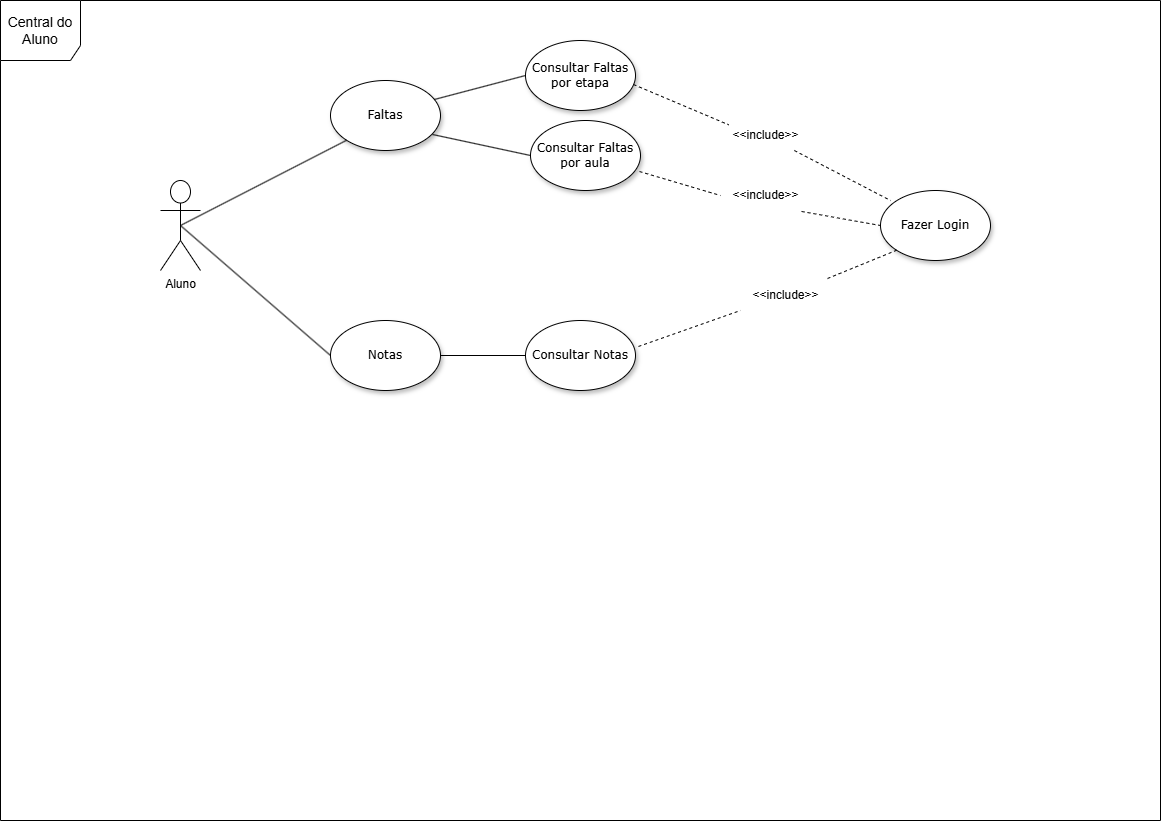

The diagram above was exported from draw.io. Its source (the exported page's mxGraphModel, read from the mxfile embedded in the PNG):
<mxGraphModel dx="2187" dy="1185" grid="1" gridSize="10" guides="1" tooltips="1" connect="1" arrows="1" fold="1" page="1" pageScale="1" pageWidth="1169" pageHeight="827" background="none" math="0" shadow="0">
  <root>
    <mxCell id="Xt-spAlw3G04hoYTJJP2-0" />
    <mxCell id="Xt-spAlw3G04hoYTJJP2-1" parent="Xt-spAlw3G04hoYTJJP2-0" />
    <mxCell id="Xt-spAlw3G04hoYTJJP2-2" value="Faltas" style="ellipse;whiteSpace=wrap;html=1;rounded=0;shadow=1;comic=0;labelBackgroundColor=none;strokeWidth=1;fontFamily=Verdana;fontSize=12;align=center;" parent="Xt-spAlw3G04hoYTJJP2-1" vertex="1">
      <mxGeometry x="330" y="80" width="110" height="70" as="geometry" />
    </mxCell>
    <mxCell id="Xt-spAlw3G04hoYTJJP2-3" value="Aluno&lt;div&gt;&lt;br&gt;&lt;/div&gt;" style="shape=umlActor;verticalLabelPosition=bottom;verticalAlign=top;html=1;outlineConnect=0;" parent="Xt-spAlw3G04hoYTJJP2-1" vertex="1">
      <mxGeometry x="160" y="180" width="40" height="90" as="geometry" />
    </mxCell>
    <mxCell id="Xt-spAlw3G04hoYTJJP2-4" value="Notas" style="ellipse;whiteSpace=wrap;html=1;rounded=0;shadow=1;comic=0;labelBackgroundColor=none;strokeWidth=1;fontFamily=Verdana;fontSize=12;align=center;" parent="Xt-spAlw3G04hoYTJJP2-1" vertex="1">
      <mxGeometry x="330" y="320" width="110" height="70" as="geometry" />
    </mxCell>
    <mxCell id="Xt-spAlw3G04hoYTJJP2-5" value="" style="endArrow=none;html=1;rounded=0;exitX=0;exitY=0.5;exitDx=0;exitDy=0;entryX=0.5;entryY=0.5;entryDx=0;entryDy=0;entryPerimeter=0;" parent="Xt-spAlw3G04hoYTJJP2-1" source="Xt-spAlw3G04hoYTJJP2-4" target="Xt-spAlw3G04hoYTJJP2-3" edge="1">
      <mxGeometry width="50" height="50" relative="1" as="geometry">
        <mxPoint x="490" y="320" as="sourcePoint" />
        <mxPoint x="540" y="270" as="targetPoint" />
      </mxGeometry>
    </mxCell>
    <mxCell id="Xt-spAlw3G04hoYTJJP2-6" value="" style="endArrow=none;html=1;rounded=0;exitX=0;exitY=1;exitDx=0;exitDy=0;entryX=0.5;entryY=0.5;entryDx=0;entryDy=0;entryPerimeter=0;" parent="Xt-spAlw3G04hoYTJJP2-1" source="Xt-spAlw3G04hoYTJJP2-2" target="Xt-spAlw3G04hoYTJJP2-3" edge="1">
      <mxGeometry width="50" height="50" relative="1" as="geometry">
        <mxPoint x="270" y="250" as="sourcePoint" />
        <mxPoint x="480" y="240" as="targetPoint" />
      </mxGeometry>
    </mxCell>
    <mxCell id="Xt-spAlw3G04hoYTJJP2-7" value="&lt;div&gt;&lt;font style=&quot;font-size: 14px;&quot;&gt;Central do Aluno&lt;/font&gt;&lt;/div&gt;" style="shape=umlFrame;whiteSpace=wrap;html=1;pointerEvents=0;width=80;height=60;" parent="Xt-spAlw3G04hoYTJJP2-1" vertex="1">
      <mxGeometry width="1160" height="820" as="geometry" />
    </mxCell>
    <mxCell id="Xt-spAlw3G04hoYTJJP2-8" value="Fazer Login" style="ellipse;whiteSpace=wrap;html=1;rounded=0;shadow=1;comic=0;labelBackgroundColor=none;strokeWidth=1;fontFamily=Verdana;fontSize=12;align=center;" parent="Xt-spAlw3G04hoYTJJP2-1" vertex="1">
      <mxGeometry x="880" y="190" width="110" height="70" as="geometry" />
    </mxCell>
    <mxCell id="iud_bOn0VxGuLFAxn-fM-0" value="Consultar Notas" style="ellipse;whiteSpace=wrap;html=1;rounded=0;shadow=1;comic=0;labelBackgroundColor=none;strokeWidth=1;fontFamily=Verdana;fontSize=12;align=center;" parent="Xt-spAlw3G04hoYTJJP2-1" vertex="1">
      <mxGeometry x="525" y="320" width="110" height="70" as="geometry" />
    </mxCell>
    <mxCell id="iud_bOn0VxGuLFAxn-fM-1" value="Consultar Faltas por etapa" style="ellipse;whiteSpace=wrap;html=1;rounded=0;shadow=1;comic=0;labelBackgroundColor=none;strokeWidth=1;fontFamily=Verdana;fontSize=12;align=center;" parent="Xt-spAlw3G04hoYTJJP2-1" vertex="1">
      <mxGeometry x="525" y="40" width="110" height="70" as="geometry" />
    </mxCell>
    <mxCell id="iud_bOn0VxGuLFAxn-fM-2" value="Consultar Faltas por aula" style="ellipse;whiteSpace=wrap;html=1;rounded=0;shadow=1;comic=0;labelBackgroundColor=none;strokeWidth=1;fontFamily=Verdana;fontSize=12;align=center;" parent="Xt-spAlw3G04hoYTJJP2-1" vertex="1">
      <mxGeometry x="530" y="120" width="110" height="70" as="geometry" />
    </mxCell>
    <mxCell id="iud_bOn0VxGuLFAxn-fM-3" value="" style="endArrow=none;html=1;rounded=0;exitX=0;exitY=0.5;exitDx=0;exitDy=0;" parent="Xt-spAlw3G04hoYTJJP2-1" source="iud_bOn0VxGuLFAxn-fM-0" edge="1">
      <mxGeometry width="50" height="50" relative="1" as="geometry">
        <mxPoint x="340" y="365" as="sourcePoint" />
        <mxPoint x="440" y="355" as="targetPoint" />
      </mxGeometry>
    </mxCell>
    <mxCell id="iud_bOn0VxGuLFAxn-fM-4" value="" style="endArrow=none;html=1;rounded=0;exitX=0;exitY=0.5;exitDx=0;exitDy=0;entryX=0.927;entryY=0.771;entryDx=0;entryDy=0;entryPerimeter=0;" parent="Xt-spAlw3G04hoYTJJP2-1" source="iud_bOn0VxGuLFAxn-fM-2" target="Xt-spAlw3G04hoYTJJP2-2" edge="1">
      <mxGeometry width="50" height="50" relative="1" as="geometry">
        <mxPoint x="535" y="365" as="sourcePoint" />
        <mxPoint x="450" y="365" as="targetPoint" />
      </mxGeometry>
    </mxCell>
    <mxCell id="iud_bOn0VxGuLFAxn-fM-5" value="" style="endArrow=none;html=1;rounded=0;exitX=0;exitY=0.5;exitDx=0;exitDy=0;entryX=0.945;entryY=0.271;entryDx=0;entryDy=0;entryPerimeter=0;" parent="Xt-spAlw3G04hoYTJJP2-1" source="iud_bOn0VxGuLFAxn-fM-1" target="Xt-spAlw3G04hoYTJJP2-2" edge="1">
      <mxGeometry width="50" height="50" relative="1" as="geometry">
        <mxPoint x="540" y="165" as="sourcePoint" />
        <mxPoint x="421" y="155" as="targetPoint" />
      </mxGeometry>
    </mxCell>
    <mxCell id="iud_bOn0VxGuLFAxn-fM-6" value="" style="endArrow=none;dashed=1;html=1;rounded=0;entryX=0;entryY=1;entryDx=0;entryDy=0;exitX=0.967;exitY=-0.067;exitDx=0;exitDy=0;exitPerimeter=0;" parent="Xt-spAlw3G04hoYTJJP2-1" source="iud_bOn0VxGuLFAxn-fM-13" target="Xt-spAlw3G04hoYTJJP2-8" edge="1">
      <mxGeometry width="50" height="50" relative="1" as="geometry">
        <mxPoint x="560" y="320" as="sourcePoint" />
        <mxPoint x="610" y="270" as="targetPoint" />
      </mxGeometry>
    </mxCell>
    <mxCell id="iud_bOn0VxGuLFAxn-fM-7" value="" style="endArrow=none;dashed=1;html=1;rounded=0;entryX=0;entryY=0.5;entryDx=0;entryDy=0;exitX=0.9;exitY=1.033;exitDx=0;exitDy=0;exitPerimeter=0;" parent="Xt-spAlw3G04hoYTJJP2-1" source="iud_bOn0VxGuLFAxn-fM-11" target="Xt-spAlw3G04hoYTJJP2-8" edge="1">
      <mxGeometry width="50" height="50" relative="1" as="geometry">
        <mxPoint x="648" y="356" as="sourcePoint" />
        <mxPoint x="906" y="260" as="targetPoint" />
      </mxGeometry>
    </mxCell>
    <mxCell id="iud_bOn0VxGuLFAxn-fM-8" value="" style="endArrow=none;dashed=1;html=1;rounded=0;entryX=0.091;entryY=0.143;entryDx=0;entryDy=0;entryPerimeter=0;" parent="Xt-spAlw3G04hoYTJJP2-1" source="iud_bOn0VxGuLFAxn-fM-9" target="Xt-spAlw3G04hoYTJJP2-8" edge="1">
      <mxGeometry width="50" height="50" relative="1" as="geometry">
        <mxPoint x="649" y="181" as="sourcePoint" />
        <mxPoint x="890" y="235" as="targetPoint" />
      </mxGeometry>
    </mxCell>
    <mxCell id="iud_bOn0VxGuLFAxn-fM-10" value="" style="endArrow=none;dashed=1;html=1;rounded=0;entryX=0.091;entryY=0.143;entryDx=0;entryDy=0;exitX=0.982;exitY=0.629;exitDx=0;exitDy=0;exitPerimeter=0;entryPerimeter=0;" parent="Xt-spAlw3G04hoYTJJP2-1" source="iud_bOn0VxGuLFAxn-fM-1" target="iud_bOn0VxGuLFAxn-fM-9" edge="1">
      <mxGeometry width="50" height="50" relative="1" as="geometry">
        <mxPoint x="633" y="84" as="sourcePoint" />
        <mxPoint x="890" y="200" as="targetPoint" />
      </mxGeometry>
    </mxCell>
    <mxCell id="iud_bOn0VxGuLFAxn-fM-9" value="&amp;lt;&amp;lt;include&amp;gt;&amp;gt;" style="text;html=1;align=center;verticalAlign=middle;resizable=0;points=[];autosize=1;strokeColor=none;fillColor=none;" parent="Xt-spAlw3G04hoYTJJP2-1" vertex="1">
      <mxGeometry x="720" y="120" width="90" height="30" as="geometry" />
    </mxCell>
    <mxCell id="iud_bOn0VxGuLFAxn-fM-12" value="" style="endArrow=none;dashed=1;html=1;rounded=0;entryX=0;entryY=0.5;entryDx=0;entryDy=0;exitX=0.991;exitY=0.729;exitDx=0;exitDy=0;exitPerimeter=0;" parent="Xt-spAlw3G04hoYTJJP2-1" source="iud_bOn0VxGuLFAxn-fM-2" target="iud_bOn0VxGuLFAxn-fM-11" edge="1">
      <mxGeometry width="50" height="50" relative="1" as="geometry">
        <mxPoint x="639" y="171" as="sourcePoint" />
        <mxPoint x="880" y="225" as="targetPoint" />
      </mxGeometry>
    </mxCell>
    <mxCell id="iud_bOn0VxGuLFAxn-fM-11" value="&amp;lt;&amp;lt;include&amp;gt;&amp;gt;" style="text;html=1;align=center;verticalAlign=middle;resizable=0;points=[];autosize=1;strokeColor=none;fillColor=none;" parent="Xt-spAlw3G04hoYTJJP2-1" vertex="1">
      <mxGeometry x="720" y="180" width="90" height="30" as="geometry" />
    </mxCell>
    <mxCell id="iud_bOn0VxGuLFAxn-fM-14" value="" style="endArrow=none;dashed=1;html=1;rounded=0;entryX=0;entryY=1;entryDx=0;entryDy=0;exitX=1.027;exitY=0.371;exitDx=0;exitDy=0;exitPerimeter=0;" parent="Xt-spAlw3G04hoYTJJP2-1" source="iud_bOn0VxGuLFAxn-fM-0" target="iud_bOn0VxGuLFAxn-fM-13" edge="1">
      <mxGeometry width="50" height="50" relative="1" as="geometry">
        <mxPoint x="638" y="346" as="sourcePoint" />
        <mxPoint x="896" y="250" as="targetPoint" />
      </mxGeometry>
    </mxCell>
    <mxCell id="iud_bOn0VxGuLFAxn-fM-13" value="&amp;lt;&amp;lt;include&amp;gt;&amp;gt;" style="text;html=1;align=center;verticalAlign=middle;resizable=0;points=[];autosize=1;strokeColor=none;fillColor=none;" parent="Xt-spAlw3G04hoYTJJP2-1" vertex="1">
      <mxGeometry x="740" y="280" width="90" height="30" as="geometry" />
    </mxCell>
  </root>
</mxGraphModel>